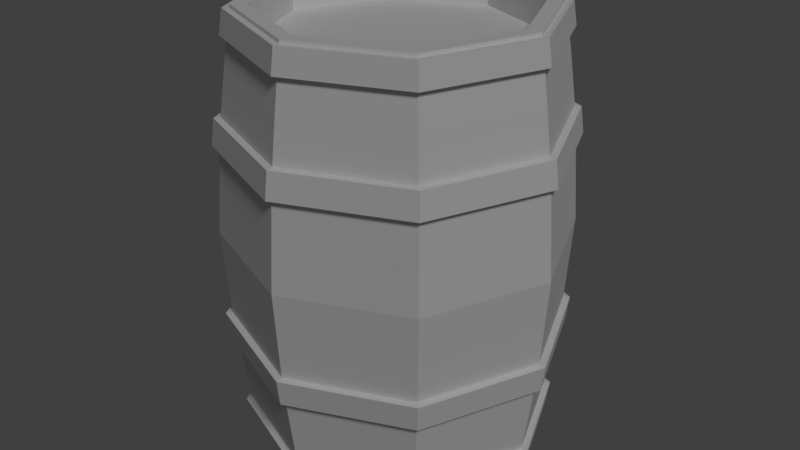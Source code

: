 # Source: Barrel.blend  (saved by Blender 2.79.0; exported with 4.5.12 LTS)
import bpy
from mathutils import Matrix  # noqa: F401  (used for matrix-valued properties, if any)

bpy.ops.wm.read_factory_settings(use_empty=True)
scene = bpy.context.scene
scene.name = 'Scene'

# ---- collections
col_collection_1 = bpy.data.collections.new('Collection 1'); scene.collection.children.link(col_collection_1)

# ---- materials (node trees are filled in below, after node groups)
mat_barrel = bpy.data.materials.new('Barrel')
mat_barrel.alpha_threshold = 0.0
mat_barrel.use_transparent_shadow = False
mat_barrel.roughness = 0.5
mat_barrel.specular_intensity = 0.02

# ---- material node trees

# ---- world
world_world = bpy.data.worlds.new('World'); scene.world = world_world
world_world.color = (0.05088, 0.05088, 0.05088)
world_world.use_sun_shadow = False
world_world.sun_shadow_jitter_overblur = 0.0
world_world.cycles.sampling_method = 'MANUAL'

# ---- lights
light_hemi = bpy.data.lights.new('Hemi', 'SUN')
light_hemi.transmission_factor = 0.0
light_hemi.angle = 0.1993
light_hemi.energy = 1.0
light_hemi.shadow_buffer_clip_start = 0.5
light_hemi.shadow_soft_size = 0.1
light_hemi.shadow_cascade_max_distance = 1000.0

# ---- meshes
me_circle_008 = bpy.data.meshes.new('Circle.008')
me_circle_008.from_pydata([(1.783e-09, 1.17, 1.877), (-0.8271, 0.8271, 1.877), (-1.17, -5.262e-08, 1.877), (-0.8271, -0.8271, 1.877), (1.04e-07, -1.17, 1.877), (0.8271, -0.8271, 1.877), (1.17, 1.246e-08, 1.877), (0.8271, 0.8271, 1.877), (1.374, 1.452e-08, 1.674), (0.9714, 0.9714, 1.674), (-1.069e-08, 1.374, 1.674), (-0.9714, 0.9714, 1.674), (-1.374, -6.191e-08, 1.674), (-0.9714, -0.9714, 1.674), (1.094e-07, -1.374, 1.674), (0.9714, -0.9714, 1.674), (0.9485, 0.9485, 1.885), (1.341, 1.431e-08, 1.885), (0.9485, -0.9485, 1.885), (1.078e-07, -1.341, 1.885), (-0.9485, -0.9485, 1.885), (-1.341, -6.032e-08, 1.885), (-0.9485, 0.9485, 1.885), (-9.456e-09, 1.341, 1.885), (0.8471, -0.8471, 1.638), (1.035e-07, -1.198, 1.638), (-0.8471, -0.8471, 1.638), (-1.198, -5.594e-08, 1.638), (-0.8471, 0.8471, 1.638), (-1.219e-09, 1.198, 1.638), (0.8471, 0.8471, 1.638), (1.198, 1.071e-08, 1.638), (1.311, 1.454e-08, 1.702), (0.9271, 0.9271, 1.702), (-7.669e-09, 1.311, 1.702), (-0.9271, 0.9271, 1.702), (-1.311, -5.841e-08, 1.702), (-3.679e-09, 1.495, 0.7756), (-0.9271, -0.9271, 1.702), (1.07e-07, -1.311, 1.702), (0.9271, -0.9271, 1.702), (-1.235e-09, 1.151, 1.618), (-0.8139, 0.8139, 1.618), (-1.151, -5.115e-08, 1.618), (-0.8139, -0.8139, 1.618), (1.01, -1.01, 0.8629), (0.9612, -0.9612, 1.373), (1.133e-07, -1.428, 0.8629), (1.093e-07, -1.359, 1.373), (-1.01, -1.01, 0.8629), (-0.9612, -0.9612, 1.373), (-1.428, -6.531e-08, 0.8629), (-1.359, -6.078e-08, 1.373), (-1.01, 1.01, 0.8629), (-0.9612, 0.9612, 1.373), (-1.154e-08, 1.428, 0.8629), (-9.503e-09, 1.359, 1.373), (1.01, 1.01, 0.8629), (0.9612, 0.9612, 1.373), (1.359, 1.485e-08, 1.373), (1.428, 1.413e-08, 0.8629), (-1.235e-09, 1.151, 1.913), (-0.8139, 0.8139, 1.913), (-1.151, -5.115e-08, 1.913), (-0.8139, -0.8139, 1.913), (9.939e-08, -1.151, 1.913), (0.8139, -0.8139, 1.913), (1.151, 1.289e-08, 1.913), (0.9053, 0.9053, 1.913), (1.28, 1.434e-08, 1.913), (0.9053, -0.9053, 1.913), (1.054e-07, -1.28, 1.913), (-0.9053, -0.9053, 1.913), (-1.28, -5.689e-08, 1.913), (-1.057, 1.057, 0.7756), (-1.495, -6.942e-08, 0.7756), (-1.057, -1.057, 0.7756), (1.27e-07, -1.495, 0.7756), (1.057, -1.057, 0.7756), (1.495, 1.377e-08, 0.7756), (1.057, 1.057, 0.7756), (1.036, -1.036, 1.006), (1.257e-07, -1.465, 1.006), (-1.036, -1.036, 1.006), (-1.465, -6.743e-08, 1.006), (-1.036, 1.036, 1.006), (-2.41e-09, 1.465, 1.006), (1.465, 1.409e-08, 1.006), (1.036, 1.036, 1.006), (-0.9053, 0.9053, 1.913), (-6.496e-09, 1.28, 1.913), (0.8139, 0.8139, 1.913), (7.341e-09, -8.344e-10, 1.618), (0.8139, 0.8139, 1.618), (1.151, 1.289e-08, 1.618), (0.8139, -0.8139, 1.618), (9.939e-08, -1.151, 1.618), (1.096e-08, 1.215, 0.7397), (-0.8592, 0.8592, 0.7397), (-1.215, -5.642e-08, 0.7397), (-0.8592, -0.8592, 0.7397), (1.172e-07, -1.215, 0.7397), (0.8592, -0.8592, 0.7397), (1.215, 1.119e-08, 0.7397), (0.8592, 0.8592, 0.7397), (0.842, -0.842, 1.039), (1.161e-07, -1.191, 1.039), (-0.842, -0.842, 1.039), (-1.191, -5.201e-08, 1.039), (-0.842, 0.842, 1.039), (1.199e-08, 1.191, 1.039), (1.191, 1.424e-08, 1.039), (0.842, 0.842, 1.039), (1.783e-09, 1.17, -1.874), (-0.8271, 0.8271, -1.874), (-1.17, -5.262e-08, -1.874), (-0.8271, -0.8271, -1.874), (1.04e-07, -1.17, -1.874), (0.8271, -0.8271, -1.874), (1.17, 1.246e-08, -1.874), (0.8271, 0.8271, -1.874), (1.374, 1.452e-08, -1.674), (0.9714, 0.9714, -1.674), (-1.069e-08, 1.374, -1.674), (-0.9714, 0.9714, -1.674), (-1.374, -6.191e-08, -1.674), (-0.9714, -0.9714, -1.674), (1.094e-07, -1.374, -1.674), (0.9714, -0.9714, -1.674), (0.9485, 0.9485, -1.885), (1.341, 1.431e-08, -1.885), (0.9485, -0.9485, -1.885), (1.078e-07, -1.341, -1.885), (-0.9485, -0.9485, -1.885), (-1.341, -6.032e-08, -1.885), (-0.9485, 0.9485, -1.885), (-9.456e-09, 1.341, -1.885), (0.8471, -0.8471, -1.638), (1.035e-07, -1.198, -1.638), (-0.8471, -0.8471, -1.638), (-1.198, -5.594e-08, -1.638), (-0.8471, 0.8471, -1.638), (-1.219e-09, 1.198, -1.638), (0.8471, 0.8471, -1.638), (1.198, 1.071e-08, -1.638), (1.311, 1.454e-08, -1.702), (0.9271, 0.9271, -1.702), (-7.669e-09, 1.311, -1.702), (-0.9271, 0.9271, -1.702), (-1.311, -5.841e-08, -1.702), (-3.679e-09, 1.495, -0.7756), (-0.9271, -0.9271, -1.702), (1.07e-07, -1.311, -1.702), (0.9271, -0.9271, -1.702), (-1.235e-09, 1.151, -1.618), (-0.8139, 0.8139, -1.618), (-1.151, -5.115e-08, -1.618), (-0.8139, -0.8139, -1.618), (1.053, -1.053, 0.0), (1.01, -1.01, -0.8629), (0.9612, -0.9612, -1.373), (1.19e-07, -1.489, 0.0), (1.133e-07, -1.428, -0.8629), (1.093e-07, -1.359, -1.373), (-1.053, -1.053, 0.0), (-1.01, -1.01, -0.8629), (-0.9612, -0.9612, -1.373), (-1.489, -6.444e-08, 0.0), (-1.428, -6.531e-08, -0.8629), (-1.359, -6.078e-08, -1.373), (-1.053, 1.053, 0.0), (-1.01, 1.01, -0.8629), (-0.9612, 0.9612, -1.373), (-1.115e-08, 1.489, 0.0), (-1.154e-08, 1.428, -0.8629), (-9.503e-09, 1.359, -1.373), (1.053, 1.053, 0.0), (1.01, 1.01, -0.8629), (0.9612, 0.9612, -1.373), (1.359, 1.485e-08, -1.373), (1.428, 1.413e-08, -0.8629), (1.489, 1.837e-08, 0.0), (-1.235e-09, 1.151, -1.913), (-0.8139, 0.8139, -1.913), (-1.151, -5.115e-08, -1.913), (-0.8139, -0.8139, -1.913), (9.939e-08, -1.151, -1.913), (0.8139, -0.8139, -1.913), (1.151, 1.289e-08, -1.913), (0.9053, 0.9053, -1.913), (1.28, 1.434e-08, -1.913), (0.9053, -0.9053, -1.913), (1.054e-07, -1.28, -1.913), (-0.9053, -0.9053, -1.913), (-1.28, -5.689e-08, -1.913), (-1.057, 1.057, -0.7756), (-1.495, -6.942e-08, -0.7756), (-1.057, -1.057, -0.7756), (1.27e-07, -1.495, -0.7756), (1.057, -1.057, -0.7756), (1.495, 1.377e-08, -0.7756), (1.057, 1.057, -0.7756), (1.036, -1.036, -1.006), (1.257e-07, -1.465, -1.006), (-1.036, -1.036, -1.006), (-1.465, -6.743e-08, -1.006), (-1.036, 1.036, -1.006), (-2.41e-09, 1.465, -1.006), (1.465, 1.409e-08, -1.006), (1.036, 1.036, -1.006), (-0.9053, 0.9053, -1.913), (-6.496e-09, 1.28, -1.913), (0.8139, 0.8139, -1.913), (7.341e-09, -8.344e-10, -1.618), (0.8139, 0.8139, -1.618), (1.151, 1.289e-08, -1.618), (0.8139, -0.8139, -1.618), (9.939e-08, -1.151, -1.618), (1.096e-08, 1.215, -0.7397), (-0.8592, 0.8592, -0.7397), (-1.215, -5.642e-08, -0.7397), (-0.8592, -0.8592, -0.7397), (1.172e-07, -1.215, -0.7397), (0.8592, -0.8592, -0.7397), (1.215, 1.119e-08, -0.7397), (0.8592, 0.8592, -0.7397), (0.842, -0.842, -1.039), (1.161e-07, -1.191, -1.039), (-0.842, -0.842, -1.039), (-1.191, -5.201e-08, -1.039), (-0.842, 0.842, -1.039), (1.199e-08, 1.191, -1.039), (1.191, 1.424e-08, -1.039), (0.842, 0.842, -1.039)], [], [(2, 1, 22, 21), (28, 27, 12, 11), (1, 0, 23, 22), (0, 7, 16, 23), (31, 30, 9, 8), (7, 6, 17, 16), (6, 5, 18, 17), (29, 28, 11, 10), (24, 31, 8, 15), (3, 2, 21, 20), (8, 17, 18, 15), (27, 26, 13, 12), (30, 29, 10, 9), (25, 24, 15, 14), (26, 25, 14, 13), (15, 18, 19, 14), (14, 19, 20, 13), (12, 21, 22, 11), (10, 23, 16, 9), (4, 3, 20, 19), (5, 4, 19, 18), (13, 20, 21, 12), (11, 22, 23, 10), (9, 16, 17, 8), (90, 68, 33, 34), (89, 90, 34, 35), (72, 73, 36, 38), (70, 71, 39, 40), (68, 69, 32, 33), (73, 89, 35, 36), (71, 72, 38, 39), (69, 70, 40, 32), (46, 40, 39, 48), (58, 33, 32, 59), (52, 36, 35, 54), (48, 39, 38, 50), (59, 32, 40, 46), (56, 34, 33, 58), (54, 35, 34, 56), (50, 38, 36, 52), (93, 92, 94), (95, 92, 96), (44, 92, 43), (42, 92, 41), (41, 92, 93), (94, 92, 95), (96, 92, 44), (43, 92, 42), (57, 58, 59, 60), (176, 57, 60, 181), (55, 56, 58, 57), (173, 55, 57, 176), (53, 54, 56, 55), (170, 53, 55, 173), (51, 52, 54, 53), (167, 51, 53, 170), (49, 50, 52, 51), (164, 49, 51, 167), (47, 48, 50, 49), (161, 47, 49, 164), (45, 46, 48, 47), (158, 45, 47, 161), (60, 59, 46, 45), (181, 60, 45, 158), (75, 84, 85, 74), (77, 82, 83, 76), (79, 87, 81, 78), (37, 86, 88, 80), (74, 85, 86, 37), (76, 83, 84, 75), (78, 81, 82, 77), (80, 88, 87, 79), (66, 67, 94, 95), (61, 62, 42, 41), (62, 63, 43, 42), (91, 61, 41, 93), (63, 64, 44, 43), (64, 65, 96, 44), (65, 66, 95, 96), (67, 91, 93, 94), (89, 73, 63, 62), (69, 68, 91, 67), (71, 70, 66, 65), (73, 72, 64, 63), (90, 89, 62, 61), (68, 90, 61, 91), (70, 69, 67, 66), (72, 71, 65, 64), (76, 75, 99, 100), (84, 83, 107, 108), (75, 74, 98, 99), (83, 82, 106, 107), (80, 79, 103, 104), (74, 37, 97, 98), (82, 81, 105, 106), (37, 80, 104, 97), (81, 87, 111, 105), (88, 86, 110, 112), (79, 78, 102, 103), (87, 88, 112, 111), (78, 77, 101, 102), (86, 85, 109, 110), (77, 76, 100, 101), (85, 84, 108, 109), (115, 134, 135, 114), (141, 124, 125, 140), (114, 135, 136, 113), (113, 136, 129, 120), (144, 121, 122, 143), (120, 129, 130, 119), (119, 130, 131, 118), (142, 123, 124, 141), (137, 128, 121, 144), (116, 133, 134, 115), (121, 128, 131, 130), (140, 125, 126, 139), (143, 122, 123, 142), (138, 127, 128, 137), (139, 126, 127, 138), (128, 127, 132, 131), (127, 126, 133, 132), (125, 124, 135, 134), (123, 122, 129, 136), (117, 132, 133, 116), (118, 131, 132, 117), (126, 125, 134, 133), (124, 123, 136, 135), (122, 121, 130, 129), (211, 147, 146, 189), (210, 148, 147, 211), (193, 151, 149, 194), (191, 153, 152, 192), (189, 146, 145, 190), (194, 149, 148, 210), (192, 152, 151, 193), (190, 145, 153, 191), (160, 163, 152, 153), (178, 179, 145, 146), (169, 172, 148, 149), (163, 166, 151, 152), (179, 160, 153, 145), (175, 178, 146, 147), (172, 175, 147, 148), (166, 169, 149, 151), (214, 215, 213), (216, 217, 213), (157, 156, 213), (155, 154, 213), (154, 214, 213), (215, 216, 213), (217, 157, 213), (156, 155, 213), (177, 180, 179, 178), (176, 181, 180, 177), (174, 177, 178, 175), (173, 176, 177, 174), (171, 174, 175, 172), (170, 173, 174, 171), (168, 171, 172, 169), (167, 170, 171, 168), (165, 168, 169, 166), (164, 167, 168, 165), (162, 165, 166, 163), (161, 164, 165, 162), (159, 162, 163, 160), (158, 161, 162, 159), (180, 159, 160, 179), (181, 158, 159, 180), (196, 195, 206, 205), (198, 197, 204, 203), (200, 199, 202, 208), (150, 201, 209, 207), (195, 150, 207, 206), (197, 196, 205, 204), (199, 198, 203, 202), (201, 200, 208, 209), (187, 216, 215, 188), (182, 154, 155, 183), (183, 155, 156, 184), (212, 214, 154, 182), (184, 156, 157, 185), (185, 157, 217, 186), (186, 217, 216, 187), (188, 215, 214, 212), (210, 183, 184, 194), (190, 188, 212, 189), (192, 186, 187, 191), (194, 184, 185, 193), (211, 182, 183, 210), (189, 212, 182, 211), (191, 187, 188, 190), (193, 185, 186, 192), (197, 221, 220, 196), (205, 229, 228, 204), (196, 220, 219, 195), (204, 228, 227, 203), (201, 225, 224, 200), (195, 219, 218, 150), (203, 227, 226, 202), (150, 218, 225, 201), (202, 226, 232, 208), (209, 233, 231, 207), (200, 224, 223, 199), (208, 232, 233, 209), (199, 223, 222, 198), (207, 231, 230, 206), (198, 222, 221, 197), (206, 230, 229, 205)])
_uv = me_circle_008.uv_layers.new(name='UVMap')
_uv.uv.foreach_set('vector', [0.2843, 0.4033, 0.1814, 0.4033, 0.1814, 0.3939, 0.2843, 0.3939, 0.1814, 0.3545, 0.2843, 0.3545, 0.2843, 0.3643, 0.1814, 0.3643, 0.1814, 0.4033, 0.07852, 0.4033, 0.07852, 0.3939, 0.1814, 0.3939, 0.9018, 0.4033, 0.7989, 0.4033, 0.7989, 0.3939, 0.9018, 0.3939, 0.696, 0.3545, 0.7989, 0.3545, 0.7989, 0.3643, 0.696, 0.3643, 0.7989, 0.4033, 0.696, 0.4033, 0.696, 0.3939, 0.7989, 0.3939, 0.696, 0.4033, 0.5931, 0.4033, 0.5931, 0.3939, 0.696, 0.3939, 0.07852, 0.3545, 0.1814, 0.3545, 0.1814, 0.3643, 0.07852, 0.3643, 0.5931, 0.3545, 0.696, 0.3545, 0.696, 0.3643, 0.5931, 0.3643, 0.3873, 0.4033, 0.2843, 0.4033, 0.2843, 0.3939, 0.3873, 0.3939, 0.696, 0.3643, 0.696, 0.3939, 0.5931, 0.3939, 0.5931, 0.3643, 0.2843, 0.3545, 0.3873, 0.3545, 0.3873, 0.3643, 0.2843, 0.3643, 0.7989, 0.3545, 0.9018, 0.3545, 0.9018, 0.3643, 0.7989, 0.3643, 0.4902, 0.3545, 0.5931, 0.3545, 0.5931, 0.3643, 0.4902, 0.3643, 0.3873, 0.3545, 0.4902, 0.3545, 0.4902, 0.3643, 0.3873, 0.3643, 0.5931, 0.3643, 0.5931, 0.3939, 0.4902, 0.3939, 0.4902, 0.3643, 0.4902, 0.3643, 0.4902, 0.3939, 0.3873, 0.3939, 0.3873, 0.3643, 0.2843, 0.3643, 0.2843, 0.3939, 0.1814, 0.3939, 0.1814, 0.3643, 0.9018, 0.3643, 0.9018, 0.3939, 0.7989, 0.3939, 0.7989, 0.3643, 0.4902, 0.4033, 0.3873, 0.4033, 0.3873, 0.3939, 0.4902, 0.3939, 0.5931, 0.4033, 0.4902, 0.4033, 0.4902, 0.3939, 0.5931, 0.3939, 0.3873, 0.3643, 0.3873, 0.3939, 0.2843, 0.3939, 0.2843, 0.3643, 0.1814, 0.3643, 0.1814, 0.3939, 0.07852, 0.3939, 0.07852, 0.3643, 0.7989, 0.3643, 0.7989, 0.3939, 0.696, 0.3939, 0.696, 0.3643, 0.9693, 0.4926, 0.8547, 0.4926, 0.8547, 0.5169, 0.9693, 0.5169, 0.1669, 0.4926, 0.05225, 0.4926, 0.05225, 0.5169, 0.1669, 0.5169, 0.3961, 0.4926, 0.2815, 0.4926, 0.2815, 0.5169, 0.3961, 0.5169, 0.6254, 0.4926, 0.5108, 0.4926, 0.5108, 0.5169, 0.6254, 0.5169, 0.8547, 0.4926, 0.74, 0.4926, 0.74, 0.5169, 0.8547, 0.5169, 0.2815, 0.4926, 0.1669, 0.4926, 0.1669, 0.5169, 0.2815, 0.5169, 0.5108, 0.4926, 0.3961, 0.4926, 0.3961, 0.5169, 0.5108, 0.5169, 0.74, 0.4926, 0.6254, 0.4926, 0.6254, 0.5169, 0.74, 0.5169, 0.6254, 0.5549, 0.6254, 0.5169, 0.5108, 0.5169, 0.5108, 0.5549, 0.8547, 0.5549, 0.8547, 0.5169, 0.74, 0.5169, 0.74, 0.5549, 0.2815, 0.5549, 0.2815, 0.5169, 0.1669, 0.5169, 0.1669, 0.5549, 0.5108, 0.5549, 0.5108, 0.5169, 0.3961, 0.5169, 0.3961, 0.5549, 0.74, 0.5549, 0.74, 0.5169, 0.6254, 0.5169, 0.6254, 0.5549, 0.9693, 0.5549, 0.9693, 0.5169, 0.8547, 0.5169, 0.8547, 0.5549, 0.1669, 0.5549, 0.1669, 0.5169, 0.05225, 0.5169, 0.05225, 0.5549, 0.3961, 0.5549, 0.3961, 0.5169, 0.2815, 0.5169, 0.2815, 0.5549, 0.427, 0.2434, 0.2942, 0.1974, 0.427, 0.1514, 0.3492, 0.08641, 0.2942, 0.1974, 0.2392, 0.08641, 0.1614, 0.1514, 0.2942, 0.1974, 0.1614, 0.2434, 0.2392, 0.3084, 0.2942, 0.1974, 0.3492, 0.3084, 0.3492, 0.3084, 0.2942, 0.1974, 0.427, 0.2434, 0.427, 0.1514, 0.2942, 0.1974, 0.3492, 0.08641, 0.2392, 0.08641, 0.2942, 0.1974, 0.1614, 0.1514, 0.1614, 0.2434, 0.2942, 0.1974, 0.2392, 0.3084, 0.8547, 0.6138, 0.8547, 0.5549, 0.74, 0.5549, 0.74, 0.6138, 0.8547, 0.7134, 0.8547, 0.6138, 0.74, 0.6138, 0.74, 0.7134, 0.9693, 0.6138, 0.9693, 0.5549, 0.8547, 0.5549, 0.8547, 0.6138, 0.9693, 0.7134, 0.9693, 0.6138, 0.8547, 0.6138, 0.8547, 0.7134, 0.1669, 0.6138, 0.1669, 0.5549, 0.05225, 0.5549, 0.05225, 0.6138, 0.1669, 0.7134, 0.1669, 0.6138, 0.05225, 0.6138, 0.05225, 0.7134, 0.2815, 0.6138, 0.2815, 0.5549, 0.1669, 0.5549, 0.1669, 0.6138, 0.2815, 0.7134, 0.2815, 0.6138, 0.1669, 0.6138, 0.1669, 0.7134, 0.3961, 0.6138, 0.3961, 0.5549, 0.2815, 0.5549, 0.2815, 0.6138, 0.3961, 0.7134, 0.3961, 0.6138, 0.2815, 0.6138, 0.2815, 0.7134, 0.5108, 0.6138, 0.5108, 0.5549, 0.3961, 0.5549, 0.3961, 0.6138, 0.5108, 0.7134, 0.5108, 0.6138, 0.3961, 0.6138, 0.3961, 0.7134, 0.6254, 0.6138, 0.6254, 0.5549, 0.5108, 0.5549, 0.5108, 0.6138, 0.6254, 0.7134, 0.6254, 0.6138, 0.5108, 0.6138, 0.5108, 0.7134, 0.74, 0.6138, 0.74, 0.5549, 0.6254, 0.5549, 0.6254, 0.6138, 0.74, 0.7134, 0.74, 0.6138, 0.6254, 0.6138, 0.6254, 0.7134, 0.2843, 0.3629, 0.2843, 0.3941, 0.1818, 0.3941, 0.1818, 0.3629, 0.4895, 0.3629, 0.4895, 0.3941, 0.3869, 0.3941, 0.3869, 0.3629, 0.6946, 0.3629, 0.6946, 0.3941, 0.592, 0.3941, 0.592, 0.3629, 0.8997, 0.3629, 0.8997, 0.3941, 0.7971, 0.3941, 0.7971, 0.3629, 0.1818, 0.3629, 0.1818, 0.3941, 0.07921, 0.3941, 0.07921, 0.3629, 0.3869, 0.3629, 0.3869, 0.3941, 0.2843, 0.3941, 0.2843, 0.3629, 0.592, 0.3629, 0.592, 0.3941, 0.4895, 0.3941, 0.4895, 0.3629, 0.7971, 0.3629, 0.7971, 0.3941, 0.6946, 0.3941, 0.6946, 0.3629, 0.6254, 0.4708, 0.74, 0.4708, 0.74, 0.4367, 0.6254, 0.4367, 0.05225, 0.4708, 0.1669, 0.4708, 0.1669, 0.4367, 0.05225, 0.4367, 0.1669, 0.4708, 0.2815, 0.4708, 0.2815, 0.4367, 0.1669, 0.4367, 0.8547, 0.4708, 0.9693, 0.4708, 0.9693, 0.4367, 0.8547, 0.4367, 0.2815, 0.4708, 0.3961, 0.4708, 0.3961, 0.4367, 0.2815, 0.4367, 0.3961, 0.4708, 0.5108, 0.4708, 0.5108, 0.4367, 0.3961, 0.4367, 0.5108, 0.4708, 0.6254, 0.4708, 0.6254, 0.4367, 0.5108, 0.4367, 0.74, 0.4708, 0.8547, 0.4708, 0.8547, 0.4367, 0.74, 0.4367, 0.1669, 0.4904, 0.2815, 0.4904, 0.2815, 0.4742, 0.1669, 0.4742, 0.74, 0.4904, 0.8547, 0.4904, 0.8547, 0.4742, 0.74, 0.4742, 0.5108, 0.4904, 0.6254, 0.4904, 0.6254, 0.4742, 0.5108, 0.4742, 0.2815, 0.4904, 0.3961, 0.4904, 0.3961, 0.4742, 0.2815, 0.4742, 0.05225, 0.4904, 0.1669, 0.4904, 0.1669, 0.4742, 0.05225, 0.4742, 0.8547, 0.4904, 0.9693, 0.4904, 0.9693, 0.4742, 0.8547, 0.4742, 0.6254, 0.4904, 0.74, 0.4904, 0.74, 0.4742, 0.6254, 0.4742, 0.3961, 0.4904, 0.5108, 0.4904, 0.5108, 0.4742, 0.3961, 0.4742, 0.3869, 0.3629, 0.2843, 0.3629, 0.2843, 0.3505, 0.3869, 0.3505, 0.2843, 0.3941, 0.3869, 0.3941, 0.3869, 0.4061, 0.2843, 0.4061, 0.2843, 0.3629, 0.1818, 0.3629, 0.1818, 0.3505, 0.2843, 0.3505, 0.3869, 0.3941, 0.4895, 0.3941, 0.4895, 0.4061, 0.3869, 0.4061, 0.7971, 0.3629, 0.6946, 0.3629, 0.6946, 0.3505, 0.7971, 0.3505, 0.1818, 0.3629, 0.07921, 0.3629, 0.07921, 0.3505, 0.1818, 0.3505, 0.4895, 0.3941, 0.592, 0.3941, 0.592, 0.4061, 0.4895, 0.4061, 0.8997, 0.3629, 0.7971, 0.3629, 0.7971, 0.3505, 0.8997, 0.3505, 0.592, 0.3941, 0.6946, 0.3941, 0.6946, 0.4061, 0.592, 0.4061, 0.7971, 0.3941, 0.8997, 0.3941, 0.8997, 0.4061, 0.7971, 0.4061, 0.6946, 0.3629, 0.592, 0.3629, 0.592, 0.3505, 0.6946, 0.3505, 0.6946, 0.3941, 0.7971, 0.3941, 0.7971, 0.4061, 0.6946, 0.4061, 0.592, 0.3629, 0.4895, 0.3629, 0.4895, 0.3505, 0.592, 0.3505, 0.07921, 0.3941, 0.1818, 0.3941, 0.1818, 0.4061, 0.07921, 0.4061, 0.4895, 0.3629, 0.3869, 0.3629, 0.3869, 0.3505, 0.4895, 0.3505, 0.1818, 0.3941, 0.2843, 0.3941, 0.2843, 0.4061, 0.1818, 0.4061, 0.696, 0.3532, 0.696, 0.3626, 0.7989, 0.3626, 0.7989, 0.3532, 0.7989, 0.4021, 0.7989, 0.3922, 0.696, 0.3922, 0.696, 0.4021, 0.7989, 0.3532, 0.7989, 0.3626, 0.9018, 0.3626, 0.9018, 0.3532, 0.07852, 0.3532, 0.07852, 0.3626, 0.1814, 0.3626, 0.1814, 0.3532, 0.2843, 0.4021, 0.2843, 0.3922, 0.1814, 0.3922, 0.1814, 0.4021, 0.1814, 0.3532, 0.1814, 0.3626, 0.2843, 0.3626, 0.2843, 0.3532, 0.2843, 0.3532, 0.2843, 0.3626, 0.3873, 0.3626, 0.3873, 0.3532, 0.9018, 0.4021, 0.9018, 0.3922, 0.7989, 0.3922, 0.7989, 0.4021, 0.3873, 0.4021, 0.3873, 0.3922, 0.2843, 0.3922, 0.2843, 0.4021, 0.5931, 0.3532, 0.5931, 0.3626, 0.696, 0.3626, 0.696, 0.3532, 0.2843, 0.3922, 0.3873, 0.3922, 0.3873, 0.3626, 0.2843, 0.3626, 0.696, 0.4021, 0.696, 0.3922, 0.5931, 0.3922, 0.5931, 0.4021, 0.1814, 0.4021, 0.1814, 0.3922, 0.07852, 0.3922, 0.07852, 0.4021, 0.4902, 0.4021, 0.4902, 0.3922, 0.3873, 0.3922, 0.3873, 0.4021, 0.5931, 0.4021, 0.5931, 0.3922, 0.4902, 0.3922, 0.4902, 0.4021, 0.3873, 0.3922, 0.4902, 0.3922, 0.4902, 0.3626, 0.3873, 0.3626, 0.4902, 0.3922, 0.5931, 0.3922, 0.5931, 0.3626, 0.4902, 0.3626, 0.696, 0.3922, 0.7989, 0.3922, 0.7989, 0.3626, 0.696, 0.3626, 0.07852, 0.3922, 0.1814, 0.3922, 0.1814, 0.3626, 0.07852, 0.3626, 0.4902, 0.3532, 0.4902, 0.3626, 0.5931, 0.3626, 0.5931, 0.3532, 0.3873, 0.3532, 0.3873, 0.3626, 0.4902, 0.3626, 0.4902, 0.3532, 0.5931, 0.3922, 0.696, 0.3922, 0.696, 0.3626, 0.5931, 0.3626, 0.7989, 0.3922, 0.9018, 0.3922, 0.9018, 0.3626, 0.7989, 0.3626, 0.1814, 0.3922, 0.2843, 0.3922, 0.2843, 0.3626, 0.1814, 0.3626, 0.9698, 0.934, 0.9698, 0.9096, 0.8552, 0.9096, 0.8552, 0.934, 0.1674, 0.934, 0.1674, 0.9096, 0.05275, 0.9096, 0.05275, 0.934, 0.3966, 0.934, 0.3966, 0.9096, 0.282, 0.9096, 0.282, 0.934, 0.6259, 0.934, 0.6259, 0.9096, 0.5113, 0.9096, 0.5113, 0.934, 0.8552, 0.934, 0.8552, 0.9096, 0.7405, 0.9096, 0.7405, 0.934, 0.282, 0.934, 0.282, 0.9096, 0.1674, 0.9096, 0.1674, 0.934, 0.5113, 0.934, 0.5113, 0.9096, 0.3966, 0.9096, 0.3966, 0.934, 0.7405, 0.934, 0.7405, 0.9096, 0.6259, 0.9096, 0.6259, 0.934, 0.6259, 0.8716, 0.5113, 0.8716, 0.5113, 0.9096, 0.6259, 0.9096, 0.8552, 0.8716, 0.7405, 0.8716, 0.7405, 0.9096, 0.8552, 0.9096, 0.282, 0.8716, 0.1674, 0.8716, 0.1674, 0.9096, 0.282, 0.9096, 0.5113, 0.8716, 0.3966, 0.8716, 0.3966, 0.9096, 0.5113, 0.9096, 0.7405, 0.8716, 0.6259, 0.8716, 0.6259, 0.9096, 0.7405, 0.9096, 0.9698, 0.8716, 0.8552, 0.8716, 0.8552, 0.9096, 0.9698, 0.9096, 0.1674, 0.8716, 0.05275, 0.8716, 0.05275, 0.9096, 0.1674, 0.9096, 0.3966, 0.8716, 0.282, 0.8716, 0.282, 0.9096, 0.3966, 0.9096, 0.8035, 0.2437, 0.8035, 0.1497, 0.6676, 0.1967, 0.7239, 0.08319, 0.6113, 0.08319, 0.6676, 0.1967, 0.5317, 0.1497, 0.5317, 0.2437, 0.6676, 0.1967, 0.6113, 0.3102, 0.7239, 0.3102, 0.6676, 0.1967, 0.7239, 0.3102, 0.8035, 0.2437, 0.6676, 0.1967, 0.8035, 0.1497, 0.7239, 0.08319, 0.6676, 0.1967, 0.6113, 0.08319, 0.5317, 0.1497, 0.6676, 0.1967, 0.5317, 0.2437, 0.6113, 0.3102, 0.6676, 0.1967, 0.8552, 0.8127, 0.7405, 0.8127, 0.7405, 0.8716, 0.8552, 0.8716, 0.8552, 0.7131, 0.7405, 0.7131, 0.7405, 0.8127, 0.8552, 0.8127, 0.9698, 0.8127, 0.8552, 0.8127, 0.8552, 0.8716, 0.9698, 0.8716, 0.9698, 0.7131, 0.8552, 0.7131, 0.8552, 0.8127, 0.9698, 0.8127, 0.1674, 0.8127, 0.05275, 0.8127, 0.05275, 0.8716, 0.1674, 0.8716, 0.1674, 0.7131, 0.05275, 0.7131, 0.05275, 0.8127, 0.1674, 0.8127, 0.282, 0.8127, 0.1674, 0.8127, 0.1674, 0.8716, 0.282, 0.8716, 0.282, 0.7131, 0.1674, 0.7131, 0.1674, 0.8127, 0.282, 0.8127, 0.3966, 0.8127, 0.282, 0.8127, 0.282, 0.8716, 0.3966, 0.8716, 0.3966, 0.7131, 0.282, 0.7131, 0.282, 0.8127, 0.3966, 0.8127, 0.5113, 0.8127, 0.3966, 0.8127, 0.3966, 0.8716, 0.5113, 0.8716, 0.5113, 0.7131, 0.3966, 0.7131, 0.3966, 0.8127, 0.5113, 0.8127, 0.6259, 0.8127, 0.5113, 0.8127, 0.5113, 0.8716, 0.6259, 0.8716, 0.6259, 0.7131, 0.5113, 0.7131, 0.5113, 0.8127, 0.6259, 0.8127, 0.7405, 0.8127, 0.6259, 0.8127, 0.6259, 0.8716, 0.7405, 0.8716, 0.7405, 0.7131, 0.6259, 0.7131, 0.6259, 0.8127, 0.7405, 0.8127, 0.696, 0.3929, 0.7986, 0.3929, 0.7986, 0.3617, 0.696, 0.3617, 0.4909, 0.3929, 0.5935, 0.3929, 0.5935, 0.3617, 0.4909, 0.3617, 0.2858, 0.3929, 0.3883, 0.3929, 0.3883, 0.3617, 0.2858, 0.3617, 0.08066, 0.3929, 0.1832, 0.3929, 0.1832, 0.3617, 0.08066, 0.3617, 0.7986, 0.3929, 0.9012, 0.3929, 0.9012, 0.3617, 0.7986, 0.3617, 0.5935, 0.3929, 0.696, 0.3929, 0.696, 0.3617, 0.5935, 0.3617, 0.3883, 0.3929, 0.4909, 0.3929, 0.4909, 0.3617, 0.3883, 0.3617, 0.1832, 0.3929, 0.2858, 0.3929, 0.2858, 0.3617, 0.1832, 0.3617, 0.6259, 0.9558, 0.6259, 0.9899, 0.7405, 0.9899, 0.7405, 0.9558, 0.05275, 0.9558, 0.05275, 0.9899, 0.1674, 0.9899, 0.1674, 0.9558, 0.1674, 0.9558, 0.1674, 0.9899, 0.282, 0.9899, 0.282, 0.9558, 0.8552, 0.9558, 0.8552, 0.9899, 0.9698, 0.9899, 0.9698, 0.9558, 0.282, 0.9558, 0.282, 0.9899, 0.3966, 0.9899, 0.3966, 0.9558, 0.3966, 0.9558, 0.3966, 0.9899, 0.5113, 0.9899, 0.5113, 0.9558, 0.5113, 0.9558, 0.5113, 0.9899, 0.6259, 0.9899, 0.6259, 0.9558, 0.7405, 0.9558, 0.7405, 0.9899, 0.8552, 0.9899, 0.8552, 0.9558, 0.1674, 0.9361, 0.1674, 0.9523, 0.282, 0.9523, 0.282, 0.9361, 0.7405, 0.9361, 0.7405, 0.9523, 0.8552, 0.9523, 0.8552, 0.9361, 0.5113, 0.9361, 0.5113, 0.9523, 0.6259, 0.9523, 0.6259, 0.9361, 0.282, 0.9361, 0.282, 0.9523, 0.3966, 0.9523, 0.3966, 0.9361, 0.05275, 0.9361, 0.05275, 0.9523, 0.1674, 0.9523, 0.1674, 0.9361, 0.8552, 0.9361, 0.8552, 0.9523, 0.9698, 0.9523, 0.9698, 0.9361, 0.6259, 0.9361, 0.6259, 0.9523, 0.7405, 0.9523, 0.7405, 0.9361, 0.3966, 0.9361, 0.3966, 0.9523, 0.5113, 0.9523, 0.5113, 0.9361, 0.5935, 0.3929, 0.5935, 0.4053, 0.696, 0.4053, 0.696, 0.3929, 0.696, 0.3617, 0.696, 0.3497, 0.5935, 0.3497, 0.5935, 0.3617, 0.696, 0.3929, 0.696, 0.4053, 0.7986, 0.4053, 0.7986, 0.3929, 0.5935, 0.3617, 0.5935, 0.3497, 0.4909, 0.3497, 0.4909, 0.3617, 0.1832, 0.3929, 0.1832, 0.4053, 0.2858, 0.4053, 0.2858, 0.3929, 0.7986, 0.3929, 0.7986, 0.4053, 0.9012, 0.4053, 0.9012, 0.3929, 0.4909, 0.3617, 0.4909, 0.3497, 0.3883, 0.3497, 0.3883, 0.3617, 0.08066, 0.3929, 0.08066, 0.4053, 0.1832, 0.4053, 0.1832, 0.3929, 0.3883, 0.3617, 0.3883, 0.3497, 0.2858, 0.3497, 0.2858, 0.3617, 0.1832, 0.3617, 0.1832, 0.3497, 0.08066, 0.3497, 0.08066, 0.3617, 0.2858, 0.3929, 0.2858, 0.4053, 0.3883, 0.4053, 0.3883, 0.3929, 0.2858, 0.3617, 0.2858, 0.3497, 0.1832, 0.3497, 0.1832, 0.3617, 0.3883, 0.3929, 0.3883, 0.4053, 0.4909, 0.4053, 0.4909, 0.3929, 0.9012, 0.3617, 0.9012, 0.3497, 0.7986, 0.3497, 0.7986, 0.3617, 0.4909, 0.3929, 0.4909, 0.4053, 0.5935, 0.4053, 0.5935, 0.3929, 0.7986, 0.3617, 0.7986, 0.3497, 0.696, 0.3497, 0.696, 0.3617])
me_circle_008.materials.append(mat_barrel)
me_circle_008.use_remesh_preserve_volume = False
me_circle_008.use_remesh_preserve_attributes = False
me_circle_008.use_mirror_vertex_groups = False
me_circle_008.update()

# ---- objects
ob_hemi = bpy.data.objects.new('Hemi', light_hemi)
ob_circle_007 = bpy.data.objects.new('Circle.007', me_circle_008)

# ---- transforms, parenting, visibility, modifiers, constraints
ob_hemi.location = (5.351, -2.717, 8.681)
ob_hemi.rotation_euler = (0.6945, 0.3975, 6.847)
ob_hemi.lineart.crease_threshold = 0.0
ob_circle_007.location = (0.0, 0.0, 1.912)
ob_circle_007.lineart.crease_threshold = 0.0

# ---- collection membership
col_collection_1.objects.link(ob_hemi)
col_collection_1.objects.link(ob_circle_007)

# ---- scene / render settings (as saved in the file)
scene.frame_start = 1; scene.frame_end = 250; scene.frame_set(1)
scene.render.engine = 'BLENDER_EEVEE_NEXT'
scene.render.resolution_percentage = 50
scene.render.dither_intensity = 0.0
scene.cycles.use_denoising = False
scene.cycles.samples = 128
scene.cycles.sampling_pattern = 'TABULATED_SOBOL'
scene.cycles.light_sampling_threshold = 0.0
scene.cycles.use_adaptive_sampling = False
scene.cycles.use_light_tree = False
scene.cycles.blur_glossy = 0.0
scene.cycles.sample_clamp_indirect = 0.0
scene.view_settings.view_transform = 'Standard'
bpy.context.view_layer.update()

# ---- added for rendering (the .blend has no active camera): camera
cam_auto = bpy.data.cameras.new('AutoCamera')
cam_auto.lens = 50.0
cam_auto.sensor_width = 36.0
cam_auto.clip_end = 1000.0
ob_auto_camera = bpy.data.objects.new('AutoCamera', cam_auto)
scene.collection.objects.link(ob_auto_camera)
ob_auto_camera.location = (5.27661, -6.33193, 6.13299)
ob_auto_camera.rotation_euler = (1.09748, -7.21219e-08, 0.694738)
scene.camera = ob_auto_camera
bpy.context.view_layer.update()
